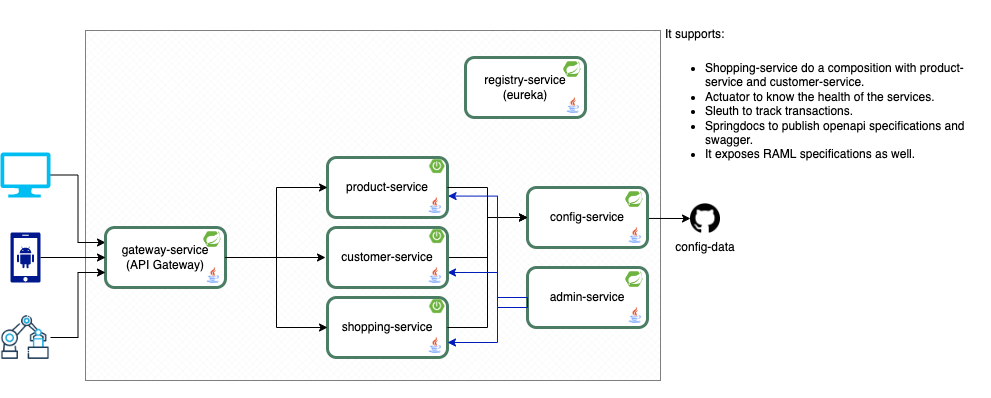

The diagram above was exported from draw.io. Its source (the exported page's mxGraphModel, read from the mxfile embedded in the PNG):
<mxGraphModel dx="1426" dy="769" grid="1" gridSize="10" guides="1" tooltips="1" connect="1" arrows="1" fold="1" page="1" pageScale="1" pageWidth="1169" pageHeight="827" math="0" shadow="0">
  <root>
    <mxCell id="0" />
    <mxCell id="1" parent="0" />
    <mxCell id="_g5o8OweUo1m_a2FMN93-46" value="" style="verticalLabelPosition=bottom;verticalAlign=top;html=1;shape=mxgraph.basic.patternFillRect;fillStyle=diagGrid;step=5;fillStrokeWidth=0.2;fillStrokeColor=#dddddd;strokeColor=#000000;strokeWidth=1;dashed=1;dashPattern=1 1;" parent="1" vertex="1">
      <mxGeometry x="345" y="220" width="575" height="350" as="geometry" />
    </mxCell>
    <mxCell id="_g5o8OweUo1m_a2FMN93-48" style="edgeStyle=orthogonalEdgeStyle;rounded=0;orthogonalLoop=1;jettySize=auto;html=1;exitX=1;exitY=0.5;exitDx=0;exitDy=0;exitPerimeter=0;entryX=0;entryY=0.25;entryDx=0;entryDy=0;" parent="1" source="_g5o8OweUo1m_a2FMN93-5" target="_g5o8OweUo1m_a2FMN93-9" edge="1">
      <mxGeometry relative="1" as="geometry">
        <mxPoint x="365" y="507" as="targetPoint" />
      </mxGeometry>
    </mxCell>
    <mxCell id="_g5o8OweUo1m_a2FMN93-5" value="" style="verticalLabelPosition=bottom;html=1;verticalAlign=top;align=center;strokeColor=none;fillColor=#00BEF2;shape=mxgraph.azure.computer;pointerEvents=1;" parent="1" vertex="1">
      <mxGeometry x="260" y="342" width="50" height="45" as="geometry" />
    </mxCell>
    <mxCell id="_g5o8OweUo1m_a2FMN93-6" value="" style="sketch=0;aspect=fixed;pointerEvents=1;shadow=0;dashed=0;html=1;strokeColor=none;labelPosition=center;verticalLabelPosition=bottom;verticalAlign=top;align=center;fillColor=#00188D;shape=mxgraph.mscae.enterprise.android_phone" parent="1" vertex="1">
      <mxGeometry x="270" y="422" width="30" height="50" as="geometry" />
    </mxCell>
    <mxCell id="_g5o8OweUo1m_a2FMN93-7" value="" style="shape=image;html=1;verticalAlign=top;verticalLabelPosition=bottom;labelBackgroundColor=#ffffff;imageAspect=0;aspect=fixed;image=https://cdn0.iconfinder.com/data/icons/construction-2-21/512/construction-industry-building-08-128.png" parent="1" vertex="1">
      <mxGeometry x="260" y="502" width="50" height="50" as="geometry" />
    </mxCell>
    <mxCell id="_g5o8OweUo1m_a2FMN93-19" value="" style="group" parent="1" vertex="1" connectable="0">
      <mxGeometry x="365" y="417" width="120" height="60" as="geometry" />
    </mxCell>
    <mxCell id="_g5o8OweUo1m_a2FMN93-9" value="gateway-service&lt;br&gt;(API Gateway)" style="rounded=1;whiteSpace=wrap;html=1;strokeColor=#4B7D64;strokeWidth=3;labelPosition=center;verticalLabelPosition=middle;align=center;verticalAlign=middle;" parent="_g5o8OweUo1m_a2FMN93-19" vertex="1">
      <mxGeometry width="120" height="60" as="geometry" />
    </mxCell>
    <mxCell id="_g5o8OweUo1m_a2FMN93-10" value="" style="shape=image;verticalLabelPosition=bottom;labelBackgroundColor=default;verticalAlign=top;aspect=fixed;imageAspect=0;image=data:image/png,(base64 omitted: 5348 chars);" parent="_g5o8OweUo1m_a2FMN93-19" vertex="1">
      <mxGeometry x="98" y="4" width="17.8" height="16" as="geometry" />
    </mxCell>
    <mxCell id="_g5o8OweUo1m_a2FMN93-18" value="" style="shape=image;verticalLabelPosition=bottom;labelBackgroundColor=default;verticalAlign=top;aspect=fixed;imageAspect=0;image=https://cdn-icons-png.flaticon.com/512/226/226777.png;" parent="_g5o8OweUo1m_a2FMN93-19" vertex="1">
      <mxGeometry x="99.80000000000001" y="40" width="16" height="16" as="geometry" />
    </mxCell>
    <mxCell id="_g5o8OweUo1m_a2FMN93-20" value="" style="group" parent="1" vertex="1" connectable="0">
      <mxGeometry x="787" y="377" width="120" height="60" as="geometry" />
    </mxCell>
    <mxCell id="_g5o8OweUo1m_a2FMN93-21" value="config-service" style="rounded=1;whiteSpace=wrap;html=1;strokeColor=#4B7D64;strokeWidth=3;labelPosition=center;verticalLabelPosition=middle;align=center;verticalAlign=middle;" parent="_g5o8OweUo1m_a2FMN93-20" vertex="1">
      <mxGeometry width="120" height="60" as="geometry" />
    </mxCell>
    <mxCell id="_g5o8OweUo1m_a2FMN93-22" value="" style="shape=image;verticalLabelPosition=bottom;labelBackgroundColor=default;verticalAlign=top;aspect=fixed;imageAspect=0;image=data:image/png,(base64 omitted: 5348 chars);" parent="_g5o8OweUo1m_a2FMN93-20" vertex="1">
      <mxGeometry x="98" y="4" width="17.8" height="16" as="geometry" />
    </mxCell>
    <mxCell id="_g5o8OweUo1m_a2FMN93-23" value="" style="shape=image;verticalLabelPosition=bottom;labelBackgroundColor=default;verticalAlign=top;aspect=fixed;imageAspect=0;image=https://cdn-icons-png.flaticon.com/512/226/226777.png;" parent="_g5o8OweUo1m_a2FMN93-20" vertex="1">
      <mxGeometry x="99.80000000000001" y="40" width="16" height="16" as="geometry" />
    </mxCell>
    <mxCell id="_g5o8OweUo1m_a2FMN93-24" value="" style="group" parent="1" vertex="1" connectable="0">
      <mxGeometry x="725" y="247" width="120" height="60" as="geometry" />
    </mxCell>
    <mxCell id="_g5o8OweUo1m_a2FMN93-25" value="registry-service&lt;br&gt;(eureka)" style="rounded=1;whiteSpace=wrap;html=1;strokeColor=#4B7D64;strokeWidth=3;labelPosition=center;verticalLabelPosition=middle;align=center;verticalAlign=middle;" parent="_g5o8OweUo1m_a2FMN93-24" vertex="1">
      <mxGeometry width="120" height="60" as="geometry" />
    </mxCell>
    <mxCell id="_g5o8OweUo1m_a2FMN93-26" value="" style="shape=image;verticalLabelPosition=bottom;labelBackgroundColor=default;verticalAlign=top;aspect=fixed;imageAspect=0;image=data:image/png,(base64 omitted: 5348 chars);" parent="_g5o8OweUo1m_a2FMN93-24" vertex="1">
      <mxGeometry x="98" y="4" width="17.8" height="16" as="geometry" />
    </mxCell>
    <mxCell id="_g5o8OweUo1m_a2FMN93-27" value="" style="shape=image;verticalLabelPosition=bottom;labelBackgroundColor=default;verticalAlign=top;aspect=fixed;imageAspect=0;image=https://cdn-icons-png.flaticon.com/512/226/226777.png;" parent="_g5o8OweUo1m_a2FMN93-24" vertex="1">
      <mxGeometry x="99.80000000000001" y="40" width="16" height="16" as="geometry" />
    </mxCell>
    <mxCell id="_g5o8OweUo1m_a2FMN93-28" value="" style="group" parent="1" vertex="1" connectable="0">
      <mxGeometry x="787" y="457" width="120" height="60" as="geometry" />
    </mxCell>
    <mxCell id="_g5o8OweUo1m_a2FMN93-29" value="admin-service" style="rounded=1;whiteSpace=wrap;html=1;strokeColor=#4B7D64;strokeWidth=3;labelPosition=center;verticalLabelPosition=middle;align=center;verticalAlign=middle;" parent="_g5o8OweUo1m_a2FMN93-28" vertex="1">
      <mxGeometry width="120" height="60" as="geometry" />
    </mxCell>
    <mxCell id="_g5o8OweUo1m_a2FMN93-30" value="" style="shape=image;verticalLabelPosition=bottom;labelBackgroundColor=default;verticalAlign=top;aspect=fixed;imageAspect=0;image=data:image/png,(base64 omitted: 5348 chars);" parent="_g5o8OweUo1m_a2FMN93-28" vertex="1">
      <mxGeometry x="98" y="4" width="17.8" height="16" as="geometry" />
    </mxCell>
    <mxCell id="_g5o8OweUo1m_a2FMN93-31" value="" style="shape=image;verticalLabelPosition=bottom;labelBackgroundColor=default;verticalAlign=top;aspect=fixed;imageAspect=0;image=https://cdn-icons-png.flaticon.com/512/226/226777.png;" parent="_g5o8OweUo1m_a2FMN93-28" vertex="1">
      <mxGeometry x="99.80000000000001" y="40" width="16" height="16" as="geometry" />
    </mxCell>
    <mxCell id="_g5o8OweUo1m_a2FMN93-37" value="" style="group" parent="1" vertex="1" connectable="0">
      <mxGeometry x="587" y="347" width="363" height="240" as="geometry" />
    </mxCell>
    <mxCell id="_g5o8OweUo1m_a2FMN93-33" value="product-service" style="rounded=1;whiteSpace=wrap;html=1;strokeColor=#4B7D64;strokeWidth=3;labelPosition=center;verticalLabelPosition=middle;align=center;verticalAlign=middle;" parent="_g5o8OweUo1m_a2FMN93-37" vertex="1">
      <mxGeometry width="120" height="60" as="geometry" />
    </mxCell>
    <mxCell id="_g5o8OweUo1m_a2FMN93-35" value="" style="shape=image;verticalLabelPosition=bottom;labelBackgroundColor=default;verticalAlign=top;aspect=fixed;imageAspect=0;image=https://cdn-icons-png.flaticon.com/512/226/226777.png;" parent="_g5o8OweUo1m_a2FMN93-37" vertex="1">
      <mxGeometry x="99.80000000000001" y="40" width="16" height="16" as="geometry" />
    </mxCell>
    <mxCell id="_g5o8OweUo1m_a2FMN93-36" value="" style="shape=image;verticalLabelPosition=bottom;labelBackgroundColor=default;verticalAlign=top;aspect=fixed;imageAspect=0;image=https://www.armadilloamarillo.com/wp-content/uploads/course-image.png;" parent="_g5o8OweUo1m_a2FMN93-37" vertex="1">
      <mxGeometry x="101.80000000000001" y="1" width="16" height="16" as="geometry" />
    </mxCell>
    <mxCell id="_g5o8OweUo1m_a2FMN93-42" value="" style="group" parent="1" vertex="1" connectable="0">
      <mxGeometry x="587" y="487" width="120" height="60" as="geometry" />
    </mxCell>
    <mxCell id="_g5o8OweUo1m_a2FMN93-43" value="shopping-service" style="rounded=1;whiteSpace=wrap;html=1;strokeColor=#4B7D64;strokeWidth=3;labelPosition=center;verticalLabelPosition=middle;align=center;verticalAlign=middle;" parent="_g5o8OweUo1m_a2FMN93-42" vertex="1">
      <mxGeometry width="120" height="60" as="geometry" />
    </mxCell>
    <mxCell id="_g5o8OweUo1m_a2FMN93-44" value="" style="shape=image;verticalLabelPosition=bottom;labelBackgroundColor=default;verticalAlign=top;aspect=fixed;imageAspect=0;image=https://cdn-icons-png.flaticon.com/512/226/226777.png;" parent="_g5o8OweUo1m_a2FMN93-42" vertex="1">
      <mxGeometry x="99.80000000000001" y="40" width="16" height="16" as="geometry" />
    </mxCell>
    <mxCell id="_g5o8OweUo1m_a2FMN93-45" value="" style="shape=image;verticalLabelPosition=bottom;labelBackgroundColor=default;verticalAlign=top;aspect=fixed;imageAspect=0;image=https://www.armadilloamarillo.com/wp-content/uploads/course-image.png;" parent="_g5o8OweUo1m_a2FMN93-42" vertex="1">
      <mxGeometry x="101.80000000000001" y="1" width="16" height="16" as="geometry" />
    </mxCell>
    <mxCell id="_g5o8OweUo1m_a2FMN93-49" style="edgeStyle=orthogonalEdgeStyle;rounded=0;orthogonalLoop=1;jettySize=auto;html=1;exitX=1;exitY=0.5;exitDx=0;exitDy=0;exitPerimeter=0;entryX=0;entryY=0.5;entryDx=0;entryDy=0;" parent="1" source="_g5o8OweUo1m_a2FMN93-6" target="_g5o8OweUo1m_a2FMN93-9" edge="1">
      <mxGeometry relative="1" as="geometry">
        <mxPoint x="285" y="369.5" as="sourcePoint" />
        <mxPoint x="435" y="657" as="targetPoint" />
      </mxGeometry>
    </mxCell>
    <mxCell id="_g5o8OweUo1m_a2FMN93-50" style="edgeStyle=orthogonalEdgeStyle;rounded=0;orthogonalLoop=1;jettySize=auto;html=1;exitX=1;exitY=0.5;exitDx=0;exitDy=0;entryX=0;entryY=0.75;entryDx=0;entryDy=0;" parent="1" source="_g5o8OweUo1m_a2FMN93-7" target="_g5o8OweUo1m_a2FMN93-9" edge="1">
      <mxGeometry relative="1" as="geometry">
        <mxPoint x="275" y="452" as="sourcePoint" />
        <mxPoint x="415" y="607" as="targetPoint" />
      </mxGeometry>
    </mxCell>
    <mxCell id="_g5o8OweUo1m_a2FMN93-51" style="edgeStyle=orthogonalEdgeStyle;rounded=0;orthogonalLoop=1;jettySize=auto;html=1;exitX=1;exitY=0.5;exitDx=0;exitDy=0;entryX=0;entryY=0.5;entryDx=0;entryDy=0;" parent="1" source="_g5o8OweUo1m_a2FMN93-9" target="_g5o8OweUo1m_a2FMN93-33" edge="1">
      <mxGeometry relative="1" as="geometry">
        <mxPoint x="285" y="374.5" as="sourcePoint" />
        <mxPoint x="375" y="442" as="targetPoint" />
      </mxGeometry>
    </mxCell>
    <mxCell id="_g5o8OweUo1m_a2FMN93-52" style="edgeStyle=orthogonalEdgeStyle;rounded=0;orthogonalLoop=1;jettySize=auto;html=1;exitX=1;exitY=0.5;exitDx=0;exitDy=0;" parent="1" source="_g5o8OweUo1m_a2FMN93-9" edge="1">
      <mxGeometry relative="1" as="geometry">
        <mxPoint x="495" y="457" as="sourcePoint" />
        <mxPoint x="585" y="447" as="targetPoint" />
      </mxGeometry>
    </mxCell>
    <mxCell id="_g5o8OweUo1m_a2FMN93-53" style="edgeStyle=orthogonalEdgeStyle;rounded=0;orthogonalLoop=1;jettySize=auto;html=1;exitX=1;exitY=0.5;exitDx=0;exitDy=0;entryX=0;entryY=0.5;entryDx=0;entryDy=0;" parent="1" source="_g5o8OweUo1m_a2FMN93-9" target="_g5o8OweUo1m_a2FMN93-43" edge="1">
      <mxGeometry relative="1" as="geometry">
        <mxPoint x="495" y="457" as="sourcePoint" />
        <mxPoint x="635" y="457" as="targetPoint" />
      </mxGeometry>
    </mxCell>
    <mxCell id="_g5o8OweUo1m_a2FMN93-54" style="edgeStyle=orthogonalEdgeStyle;rounded=0;orthogonalLoop=1;jettySize=auto;html=1;exitX=1;exitY=0.5;exitDx=0;exitDy=0;entryX=0;entryY=0.5;entryDx=0;entryDy=0;" parent="1" source="_g5o8OweUo1m_a2FMN93-33" target="_g5o8OweUo1m_a2FMN93-21" edge="1">
      <mxGeometry relative="1" as="geometry">
        <mxPoint x="457" y="457" as="sourcePoint" />
        <mxPoint x="597" y="387" as="targetPoint" />
      </mxGeometry>
    </mxCell>
    <mxCell id="_g5o8OweUo1m_a2FMN93-55" style="edgeStyle=orthogonalEdgeStyle;rounded=0;orthogonalLoop=1;jettySize=auto;html=1;exitX=1;exitY=0.5;exitDx=0;exitDy=0;entryX=0;entryY=0.5;entryDx=0;entryDy=0;" parent="1" source="_g5o8OweUo1m_a2FMN93-39" target="_g5o8OweUo1m_a2FMN93-21" edge="1">
      <mxGeometry relative="1" as="geometry">
        <mxPoint x="717" y="387" as="sourcePoint" />
        <mxPoint x="797" y="417" as="targetPoint" />
      </mxGeometry>
    </mxCell>
    <mxCell id="_g5o8OweUo1m_a2FMN93-56" style="edgeStyle=orthogonalEdgeStyle;rounded=0;orthogonalLoop=1;jettySize=auto;html=1;exitX=1;exitY=0.5;exitDx=0;exitDy=0;entryX=0;entryY=0.5;entryDx=0;entryDy=0;" parent="1" source="_g5o8OweUo1m_a2FMN93-43" target="_g5o8OweUo1m_a2FMN93-21" edge="1">
      <mxGeometry relative="1" as="geometry">
        <mxPoint x="727" y="397" as="sourcePoint" />
        <mxPoint x="807" y="427" as="targetPoint" />
      </mxGeometry>
    </mxCell>
    <mxCell id="_g5o8OweUo1m_a2FMN93-57" style="edgeStyle=orthogonalEdgeStyle;rounded=0;orthogonalLoop=1;jettySize=auto;html=1;exitX=0;exitY=0.5;exitDx=0;exitDy=0;entryX=1.005;entryY=0.643;entryDx=0;entryDy=0;entryPerimeter=0;fillColor=#0050ef;strokeColor=#001DBC;" parent="1" source="_g5o8OweUo1m_a2FMN93-29" target="_g5o8OweUo1m_a2FMN93-33" edge="1">
      <mxGeometry relative="1" as="geometry">
        <mxPoint x="717" y="527" as="sourcePoint" />
        <mxPoint x="797" y="417" as="targetPoint" />
        <Array as="points">
          <mxPoint x="757" y="487" />
          <mxPoint x="757" y="386" />
        </Array>
      </mxGeometry>
    </mxCell>
    <mxCell id="_g5o8OweUo1m_a2FMN93-58" style="edgeStyle=orthogonalEdgeStyle;rounded=0;orthogonalLoop=1;jettySize=auto;html=1;entryX=1;entryY=0.75;entryDx=0;entryDy=0;fillColor=#0050ef;strokeColor=#001DBC;" parent="1" target="_g5o8OweUo1m_a2FMN93-39" edge="1">
      <mxGeometry relative="1" as="geometry">
        <mxPoint x="787" y="497" as="sourcePoint" />
        <mxPoint x="717.5999999999999" y="395.5799999999999" as="targetPoint" />
        <Array as="points">
          <mxPoint x="757" y="497" />
          <mxPoint x="757" y="462" />
        </Array>
      </mxGeometry>
    </mxCell>
    <mxCell id="_g5o8OweUo1m_a2FMN93-60" style="edgeStyle=orthogonalEdgeStyle;rounded=0;orthogonalLoop=1;jettySize=auto;html=1;fillColor=#0050ef;strokeColor=#001DBC;exitX=0;exitY=0.5;exitDx=0;exitDy=0;entryX=1;entryY=0.75;entryDx=0;entryDy=0;" parent="1" source="_g5o8OweUo1m_a2FMN93-29" target="_g5o8OweUo1m_a2FMN93-43" edge="1">
      <mxGeometry relative="1" as="geometry">
        <mxPoint x="797" y="507" as="sourcePoint" />
        <mxPoint x="717" y="472" as="targetPoint" />
        <Array as="points">
          <mxPoint x="787" y="497" />
          <mxPoint x="757" y="497" />
          <mxPoint x="757" y="532" />
        </Array>
      </mxGeometry>
    </mxCell>
    <mxCell id="_g5o8OweUo1m_a2FMN93-62" value="" style="group" parent="1" vertex="1" connectable="0">
      <mxGeometry x="587" y="417" width="120" height="60" as="geometry" />
    </mxCell>
    <mxCell id="_g5o8OweUo1m_a2FMN93-39" value="customer-service" style="rounded=1;whiteSpace=wrap;html=1;strokeColor=#4B7D64;strokeWidth=3;labelPosition=center;verticalLabelPosition=middle;align=center;verticalAlign=middle;" parent="_g5o8OweUo1m_a2FMN93-62" vertex="1">
      <mxGeometry width="120" height="60" as="geometry" />
    </mxCell>
    <mxCell id="_g5o8OweUo1m_a2FMN93-40" value="" style="shape=image;verticalLabelPosition=bottom;labelBackgroundColor=default;verticalAlign=top;aspect=fixed;imageAspect=0;image=https://cdn-icons-png.flaticon.com/512/226/226777.png;" parent="_g5o8OweUo1m_a2FMN93-62" vertex="1">
      <mxGeometry x="99.80000000000001" y="40" width="16" height="16" as="geometry" />
    </mxCell>
    <mxCell id="_g5o8OweUo1m_a2FMN93-41" value="" style="shape=image;verticalLabelPosition=bottom;labelBackgroundColor=default;verticalAlign=top;aspect=fixed;imageAspect=0;image=https://www.armadilloamarillo.com/wp-content/uploads/course-image.png;" parent="_g5o8OweUo1m_a2FMN93-62" vertex="1">
      <mxGeometry x="101.80000000000001" y="1" width="16" height="16" as="geometry" />
    </mxCell>
    <mxCell id="_g5o8OweUo1m_a2FMN93-65" value="config-data" style="shape=image;verticalLabelPosition=bottom;labelBackgroundColor=default;verticalAlign=top;aspect=fixed;imageAspect=0;image=https://cdn-icons-png.flaticon.com/512/25/25231.png;" parent="1" vertex="1">
      <mxGeometry x="950" y="393" width="30" height="30" as="geometry" />
    </mxCell>
    <mxCell id="_g5o8OweUo1m_a2FMN93-66" style="edgeStyle=orthogonalEdgeStyle;rounded=0;orthogonalLoop=1;jettySize=auto;html=1;exitX=0.98;exitY=0.537;exitDx=0;exitDy=0;exitPerimeter=0;entryX=0;entryY=0.5;entryDx=0;entryDy=0;" parent="1" source="_g5o8OweUo1m_a2FMN93-46" target="_g5o8OweUo1m_a2FMN93-65" edge="1">
      <mxGeometry relative="1" as="geometry">
        <mxPoint x="950" y="437" as="sourcePoint" />
        <mxPoint x="1015" y="437" as="targetPoint" />
      </mxGeometry>
    </mxCell>
    <mxCell id="_g5o8OweUo1m_a2FMN93-67" value="&lt;h1&gt;&lt;span style=&quot;background-color: initial; font-size: 12px; font-weight: normal;&quot;&gt;It supports:&lt;/span&gt;&lt;/h1&gt;&lt;div&gt;&lt;ul&gt;&lt;li&gt;Shopping-service do a composition with product-service and customer-service.&lt;/li&gt;&lt;li&gt;&lt;span style=&quot;background-color: initial; font-size: 12px; font-weight: normal;&quot;&gt;Actuator to know the health of the services.&lt;/span&gt;&lt;/li&gt;&lt;li&gt;&lt;span style=&quot;background-color: initial; font-size: 12px; font-weight: normal;&quot;&gt;Sleuth to track transactions.&lt;br&gt;&lt;/span&gt;&lt;/li&gt;&lt;li&gt;Springdocs to publish openapi specifications and swagger.&lt;/li&gt;&lt;li&gt;It exposes RAML specifications as well.&lt;/li&gt;&lt;/ul&gt;&lt;/div&gt;&lt;p&gt;&lt;br&gt;&lt;/p&gt;" style="text;html=1;strokeColor=none;fillColor=none;spacing=5;spacingTop=-20;whiteSpace=wrap;overflow=hidden;rounded=0;dashed=1;dashPattern=1 1;" parent="1" vertex="1">
      <mxGeometry x="920" y="200" width="330" height="203" as="geometry" />
    </mxCell>
  </root>
</mxGraphModel>